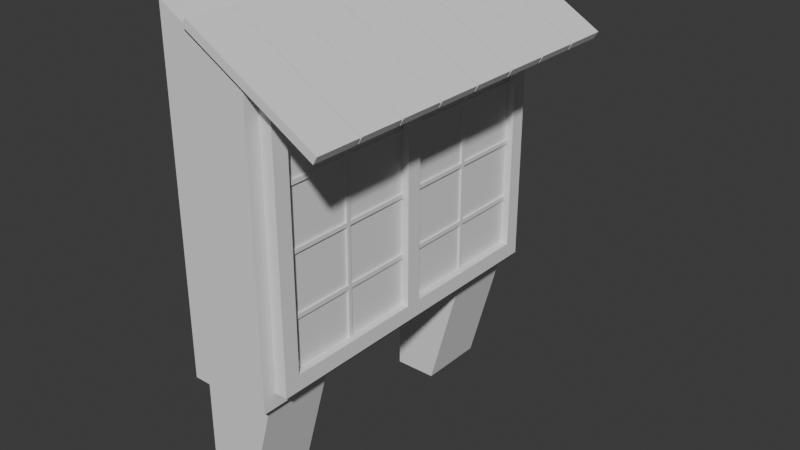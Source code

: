 # Source: okno2xkxb.blend  (saved by Blender 4.1.24; exported with 4.5.12 LTS)
import bpy
from mathutils import Matrix  # noqa: F401  (used for matrix-valued properties, if any)

bpy.ops.wm.read_factory_settings(use_empty=True)
scene = bpy.context.scene
scene.name = 'Scene'

# ---- collections
col_collection = bpy.data.collections.new('Collection'); scene.collection.children.link(col_collection)
col_okna = bpy.data.collections.new('okna'); scene.collection.children.link(col_okna)
col_oknov2 = bpy.data.collections.new('oknoV2'); col_okna.children.link(col_oknov2)

# ---- world
world_world = bpy.data.worlds.new('World'); scene.world = world_world
world_world.use_nodes = True; world_world.node_tree.nodes.clear()
_N = world_world.node_tree.nodes; _L = world_world.node_tree.links
n0 = _N.new('ShaderNodeOutputWorld'); n0.name = 'World Output'; n0.location = (300, 300)
n1 = _N.new('ShaderNodeBackground'); n1.name = 'Background'; n1.location = (10, 300)
n1.inputs[0].default_value = (0.05088, 0.05088, 0.05088, 1.0)
_L.new(n1.outputs[0], n0.inputs[0])
n0.is_active_output = True
world_world.color = (0.05088, 0.05088, 0.05088)
world_world.use_sun_shadow = False
world_world.sun_shadow_jitter_overblur = 0.0

# ---- meshes
me_cube_020 = bpy.data.meshes.new('Cube.020')
me_cube_020.from_pydata([(-1.0, -1.0, -1.0), (-1.0, -1.0, 1.396), (-1.0, 0.9524, -1.0), (-1.0, 0.9524, 1.396), (0.93, -1.0, -1.0), (0.93, -1.0, 1.052), (0.93, 0.9524, -1.0), (0.93, 0.9524, 1.052)], [], [(0, 1, 3, 2), (2, 3, 7, 6), (6, 7, 5, 4), (4, 5, 1, 0), (2, 6, 4, 0), (7, 3, 1, 5)])
_uv = me_cube_020.uv_layers.new(name='UVMap')
_uv.uv.foreach_set('vector', [0.375, 0.0, 0.625, 0.0, 0.625, 0.25, 0.375, 0.25, 0.375, 0.25, 0.625, 0.25, 0.625, 0.5, 0.375, 0.5, 0.375, 0.5, 0.625, 0.5, 0.625, 0.75, 0.375, 0.75, 0.375, 0.75, 0.625, 0.75, 0.625, 1.0, 0.375, 1.0, 0.125, 0.5, 0.375, 0.5, 0.375, 0.75, 0.125, 0.75, 0.625, 0.5, 0.875, 0.5, 0.875, 0.75, 0.625, 0.75])
me_cube_020.update()
me_plane_006 = bpy.data.meshes.new('Plane.006')
me_plane_006.from_pydata([(-1.0, -1.0, 0.0), (1.0, -1.0, 0.0), (-1.0, 1.0, 0.0), (1.0, 1.0, 0.0)], [], [(0, 1, 3, 2)])
_uv = me_plane_006.uv_layers.new(name='UVMap')
_uv.uv.foreach_set('vector', [0.0, 0.0, 1.0, 0.0, 1.0, 1.0, 0.0, 1.0])
me_plane_006.update()
me_cube_021 = bpy.data.meshes.new('Cube.021')
me_cube_021.from_pydata([(-1.0, -1.0, -1.0), (-1.0, -1.0, 1.0), (-1.0, 1.0, -1.0), (-1.0, 1.0, 1.0), (1.0, -1.0, -1.0), (1.0, -1.0, 1.0), (1.0, 1.0, -1.0), (1.0, 1.0, 1.0), (-1.0, -0.905, -1.0), (-1.0, -0.905, 1.0), (1.0, -0.905, -1.0), (1.0, -0.905, 1.0), (-1.0, 0.9053, 1.0), (1.0, 0.9053, -1.0), (-1.0, 0.9053, -1.0), (1.0, 0.9053, 1.0), (-1.0, -0.905, -31.0), (-1.0, -1.0, -31.0), (1.0, 1.0, -31.0), (-1.0, 1.0, -31.0), (1.0, 0.9053, -31.0), (1.0, -1.0, -31.0), (1.0, -0.905, -31.0), (-1.0, 0.9053, -31.0), (1.0, -1.0, -29.0), (1.0, -0.905, -29.0), (-1.0, -1.0, -29.0), (-1.0, -0.905, -29.0), (1.0, 0.9053, -29.0), (1.0, 1.0, -29.0), (-1.0, 0.9053, -29.0), (-1.0, 1.0, -29.0), (-1.0, 0.04811, -1.0), (-1.0, -0.04783, -1.0), (1.0, 0.04811, 1.0), (1.0, -0.04783, 1.0), (-1.0, -0.04783, 1.0), (-1.0, 0.04811, 1.0), (1.0, -0.04783, -1.0), (1.0, 0.04811, -1.0), (1.0, 0.04784, -31.0), (1.0, -0.04756, -31.0), (1.0, -0.04756, -29.0), (1.0, 0.04784, -29.0), (-1.0, 0.04784, -31.0), (-1.0, -0.04756, -31.0), (-1.0, -0.04756, -29.0), (-1.0, 0.04784, -29.0)], [], [(14, 12, 3, 2), (2, 3, 7, 6), (10, 11, 5, 4), (4, 5, 1, 0), (11, 9, 1, 5), (44, 23, 20, 40), (38, 35, 11, 10), (15, 12, 37, 34), (0, 1, 9, 8), (6, 7, 15, 13), (29, 28, 20, 18), (7, 3, 12, 15), (33, 38, 10, 8), (16, 22, 21, 17), (19, 18, 20, 23), (25, 24, 21, 22), (24, 26, 17, 21), (31, 29, 18, 19), (30, 31, 19, 23), (26, 27, 16, 17), (0, 8, 27, 26), (8, 10, 25, 27), (4, 0, 26, 24), (10, 4, 24, 25), (14, 2, 31, 30), (2, 6, 29, 31), (6, 13, 28, 29), (13, 14, 30, 28), (46, 33, 32, 47), (25, 42, 46, 27), (42, 25, 22, 41), (43, 28, 30, 47), (14, 13, 39, 32), (35, 36, 9, 11), (32, 37, 12, 14), (13, 15, 34, 39), (37, 32, 33, 36), (35, 38, 39, 34), (43, 47, 32, 39), (36, 35, 34, 37), (8, 9, 36, 33), (28, 43, 40, 20), (30, 23, 44, 47), (46, 45, 16, 27), (45, 46, 47, 44), (46, 42, 38, 33), (44, 40, 41, 45), (42, 41, 40, 43), (16, 45, 41, 22), (43, 39, 38, 42)])
_uv = me_cube_021.uv_layers.new(name='UVMap')
_uv.uv.foreach_set('vector', [0.375, 0.2381, 0.625, 0.2381, 0.625, 0.25, 0.375, 0.25, 0.375, 0.25, 0.625, 0.25, 0.625, 0.5, 0.375, 0.5, 0.375, 0.7381, 0.625, 0.7381, 0.625, 0.75, 0.375, 0.75, 0.375, 0.75, 0.625, 0.75, 0.625, 1.0, 0.375, 1.0, 0.625, 0.7381, 0.875, 0.7381, 0.875, 0.75, 0.625, 0.75, 0.375, 0.1309, 0.375, 0.2381, 0.375, 0.5119, 0.375, 0.6191, 0.375, 0.6311, 0.625, 0.6311, 0.625, 0.7381, 0.375, 0.7381, 0.625, 0.5119, 0.875, 0.5119, 0.875, 0.6189, 0.625, 0.6189, 0.375, 0.0, 0.625, 0.0, 0.625, 0.01187, 0.375, 0.01187, 0.375, 0.5, 0.625, 0.5, 0.625, 0.5119, 0.375, 0.5119, 0.375, 0.5, 0.375, 0.5119, 0.375, 0.5119, 0.375, 0.5, 0.625, 0.5, 0.875, 0.5, 0.875, 0.5119, 0.625, 0.5119, 0.125, 0.6311, 0.375, 0.6311, 0.375, 0.7381, 0.125, 0.7381, 0.125, 0.7381, 0.375, 0.7381, 0.375, 0.75, 0.125, 0.75, 0.125, 0.5, 0.375, 0.5, 0.375, 0.5119, 0.125, 0.5119, 0.375, 0.7381, 0.375, 0.75, 0.375, 0.75, 0.375, 0.7381, 0.375, 0.75, 0.375, 1.0, 0.375, 1.0, 0.375, 0.75, 0.375, 0.25, 0.375, 0.5, 0.375, 0.5, 0.375, 0.25, 0.375, 0.2381, 0.375, 0.25, 0.375, 0.25, 0.375, 0.2381, 0.375, 0.0, 0.375, 0.01187, 0.375, 0.01187, 0.375, 0.0, 0.375, 0.0, 0.375, 0.01187, 0.375, 0.01187, 0.375, 0.0, 0.125, 0.7381, 0.375, 0.7381, 0.375, 0.7381, 0.125, 0.7381, 0.375, 0.75, 0.375, 1.0, 0.375, 1.0, 0.375, 0.75, 0.375, 0.7381, 0.375, 0.75, 0.375, 0.75, 0.375, 0.7381, 0.375, 0.2381, 0.375, 0.25, 0.375, 0.25, 0.375, 0.2381, 0.375, 0.25, 0.375, 0.5, 0.375, 0.5, 0.375, 0.25, 0.375, 0.5, 0.375, 0.5119, 0.375, 0.5119, 0.375, 0.5, 0.375, 0.5119, 0.125, 0.5119, 0.125, 0.5119, 0.375, 0.5119, 0.375, 0.119, 0.375, 0.1189, 0.125, 0.6189, 0.375, 0.1309, 0.375, 0.7381, 0.375, 0.631, 0.2566, 0.2487, 0.375, 0.01187, 0.375, 0.631, 0.375, 0.7381, 0.375, 0.7381, 0.375, 0.631, 0.375, 0.6191, 0.375, 0.5119, 0.125, 0.5119, 0.2434, 0.2751, 0.125, 0.5119, 0.375, 0.5119, 0.375, 0.6189, 0.125, 0.6189, 0.625, 0.6311, 0.875, 0.6311, 0.875, 0.7381, 0.625, 0.7381, 0.375, 0.1311, 0.625, 0.1311, 0.625, 0.2381, 0.375, 0.2381, 0.375, 0.5119, 0.625, 0.5119, 0.625, 0.6189, 0.375, 0.6189, 0.625, 0.1311, 0.375, 0.1311, 0.375, 0.1189, 0.625, 0.1189, 0.625, 0.6311, 0.375, 0.6311, 0.375, 0.6189, 0.625, 0.6189, 0.375, 0.6191, 0.2434, 0.2751, 0.125, 0.6189, 0.375, 0.6189, 0.875, 0.6311, 0.625, 0.6311, 0.625, 0.6189, 0.875, 0.6189, 0.375, 0.01187, 0.625, 0.01187, 0.625, 0.1189, 0.375, 0.1189, 0.375, 0.5119, 0.375, 0.6191, 0.375, 0.6191, 0.375, 0.5119, 0.375, 0.2381, 0.375, 0.2381, 0.375, 0.1309, 0.375, 0.1309, 0.375, 0.119, 0.375, 0.119, 0.375, 0.01187, 0.375, 0.01187, 0.375, 0.119, 0.375, 0.119, 0.375, 0.1309, 0.375, 0.1309, 0.2566, 0.2487, 0.375, 0.631, 0.375, 0.6311, 0.125, 0.6311, 0.375, 0.1309, 0.375, 0.6191, 0.375, 0.631, 0.375, 0.119, 0.375, 0.631, 0.375, 0.631, 0.375, 0.6191, 0.375, 0.6191, 0.375, 0.01187, 0.375, 0.119, 0.375, 0.631, 0.375, 0.7381, 0.375, 0.6191, 0.375, 0.6189, 0.375, 0.6311, 0.375, 0.631])
me_cube_021.update()
me_cube_022 = bpy.data.meshes.new('Cube.022')
me_cube_022.from_pydata([(-1.0, -1.0, -1.0), (-1.0, -1.0, 1.0), (-1.0, 1.0, -1.0), (-1.0, 1.0, 1.0), (1.0, -1.0, -1.0), (1.0, -1.0, 1.0), (1.0, 1.0, -1.0), (1.0, 1.0, 1.0), (1.0, 0.0139, 59.98), (1.0, -0.0139, 59.98), (-1.0, -0.0139, 59.98), (-1.0, 0.0139, 59.98), (-1.0, -0.0139, -1.0), (-1.0, 0.0139, -1.0), (-1.0, 0.0139, 1.0), (-1.0, -0.0139, 1.0), (1.0, 0.0139, -1.0), (1.0, -0.0139, -1.0), (1.0, -0.0139, 1.0), (1.0, 0.0139, 1.0), (1.0, -0.5038, 1.0), (1.0, -0.479, 1.0), (1.0, -0.479, -1.0), (1.0, -0.5038, -1.0), (-1.0, -0.479, 1.0), (-1.0, -0.5038, 1.0), (-1.0, -0.479, -1.0), (-1.0, -0.5038, -1.0), (1.0, 0.479, 1.0), (1.0, 0.5038, 1.0), (-1.0, 0.5038, 1.0), (-1.0, 0.479, 1.0), (1.0, 0.5038, -1.0), (1.0, 0.479, -1.0), (-1.0, 0.479, -1.0), (-1.0, 0.5038, -1.0), (1.0, 0.0139, -59.97), (1.0, -0.0139, -59.97), (-1.0, -0.0139, -59.97), (-1.0, 0.0139, -59.97), (-1.0, -0.479, 59.98), (-1.0, -0.5038, 59.98), (1.0, -0.5038, 59.98), (1.0, -0.479, 59.98), (-1.0, -0.479, -59.97), (-1.0, -0.5038, -59.97), (1.0, -0.479, -59.97), (1.0, -0.5038, -59.97), (1.0, 0.5038, -59.97), (1.0, 0.479, -59.97), (-1.0, 0.479, -59.97), (-1.0, 0.5038, -59.97), (-1.0, 0.5038, 59.98), (-1.0, 0.479, 59.98), (1.0, 0.479, 59.98), (1.0, 0.5038, 59.98), (-1.0, -0.5038, 31.61), (-1.0, -0.5038, 29.37), (-1.0, -0.479, 29.37), (-1.0, -0.479, 31.61), (1.0, -0.5038, 31.61), (1.0, -0.5038, 29.37), (1.0, -0.479, 31.61), (1.0, -0.479, 29.37), (-1.0, -0.0139, 29.37), (-1.0, -0.0139, 31.61), (-1.0, 0.0139, 29.37), (-1.0, 0.0139, 31.61), (1.0, -0.0139, 31.61), (1.0, -0.0139, 29.37), (1.0, 0.0139, 31.61), (1.0, 0.0139, 29.37), (1.0, 0.5038, 29.37), (1.0, 0.5038, 31.61), (1.0, 0.479, 29.37), (1.0, 0.479, 31.61), (-1.0, 0.5038, 31.61), (-1.0, 0.5038, 29.37), (-1.0, 0.479, 31.61), (-1.0, 0.479, 29.37), (1.0, 0.479, -31.6), (1.0, 0.479, -29.37), (1.0, 0.5038, -29.37), (1.0, 0.5038, -31.6), (-1.0, 0.479, -31.6), (-1.0, 0.479, -29.37), (-1.0, 0.5038, -31.6), (-1.0, 0.5038, -29.37), (1.0, -0.0139, -31.6), (1.0, -0.0139, -29.37), (1.0, 0.0139, -29.37), (1.0, 0.0139, -31.6), (-1.0, -0.0139, -31.6), (-1.0, -0.0139, -29.37), (-1.0, 0.0139, -31.6), (-1.0, 0.0139, -29.37), (-1.0, -0.479, -31.6), (-1.0, -0.479, -29.37), (-1.0, -0.5038, -29.37), (-1.0, -0.5038, -31.6), (1.0, -0.5038, -31.6), (1.0, -0.5038, -29.37), (1.0, -0.479, -29.37), (1.0, -0.479, -31.6), (-1.0, -0.01485, 29.37), (-1.0, -0.01485, 31.61), (1.0, -0.01485, 31.61), (1.0, -0.01485, 29.37), (1.0, 0.01488, 29.37), (1.0, 0.01488, 31.61), (-1.0, 0.01488, 31.61), (-1.0, 0.01488, 29.37), (-1.0, -0.01485, -31.6), (-1.0, -0.01485, -29.37), (1.0, -0.01485, -29.37), (1.0, -0.01485, -31.6), (1.0, 0.01488, -31.6), (1.0, 0.01488, -29.37), (-1.0, 0.01488, -31.6), (-1.0, 0.01488, -29.37), (-1.0, -0.9952, -29.37), (-1.0, -0.9952, -31.6), (1.0, -0.9952, -31.6), (1.0, -0.9952, -29.37), (-1.0, -0.9952, 31.61), (-1.0, -0.9952, 29.37), (1.0, -0.9952, 31.61), (1.0, -0.9952, 29.37), (1.0, 0.9952, 29.37), (1.0, 0.9952, 31.61), (-1.0, 0.9952, 31.61), (-1.0, 0.9952, 29.37), (1.0, 0.9952, -29.37), (1.0, 0.9952, -31.6), (-1.0, 0.9952, -31.6), (-1.0, 0.9952, -29.37)], [], [(6, 7, 29, 32), (2, 3, 7, 6), (10, 9, 8, 11), (4, 5, 1, 0), (34, 33, 16, 13), (28, 31, 14, 19), (23, 20, 5, 4), (26, 24, 15, 12), (17, 18, 21, 22), (2, 6, 32, 35), (33, 34, 85, 81), (26, 22, 102, 97), (18, 17, 16, 19), (14, 13, 12, 15), (0, 1, 25, 27), (12, 17, 22, 26), (27, 23, 4, 0), (20, 25, 1, 5), (31, 28, 74, 79), (24, 26, 27, 25), (19, 14, 66, 71), (20, 23, 22, 21), (18, 15, 24, 21), (7, 3, 30, 29), (35, 30, 3, 2), (13, 14, 31, 34), (29, 30, 77, 72), (15, 18, 69, 64), (30, 35, 34, 31), (28, 33, 32, 29), (33, 28, 19, 16), (37, 38, 39, 36), (41, 42, 43, 40), (47, 45, 44, 46), (49, 50, 51, 48), (53, 54, 55, 52), (18, 19, 71, 69), (32, 33, 81, 82), (68, 70, 8, 9), (22, 23, 101, 102), (34, 35, 87, 85), (17, 12, 93, 89), (25, 20, 61, 57), (103, 100, 47, 46), (84, 86, 51, 50), (16, 17, 89, 90), (24, 25, 57, 58), (27, 26, 97, 98), (30, 31, 79, 77), (12, 13, 95, 93), (20, 21, 63, 61), (76, 78, 53, 52), (92, 94, 39, 38), (60, 62, 43, 42), (62, 59, 40, 43), (67, 65, 10, 11), (21, 24, 58, 63), (59, 56, 41, 40), (70, 67, 11, 8), (75, 73, 55, 54), (65, 68, 9, 10), (14, 15, 64, 66), (78, 75, 54, 53), (80, 84, 50, 49), (73, 76, 52, 55), (28, 29, 72, 74), (86, 83, 48, 51), (88, 92, 38, 37), (35, 32, 82, 87), (83, 80, 49, 48), (94, 91, 36, 39), (96, 103, 46, 44), (13, 16, 90, 95), (91, 88, 37, 36), (23, 27, 98, 101), (100, 99, 45, 47), (99, 96, 44, 45), (62, 60, 61, 63), (56, 59, 58, 57), (70, 68, 69, 71), (65, 67, 66, 64), (78, 76, 77, 79), (73, 75, 74, 72), (86, 84, 85, 87), (80, 83, 82, 81), (94, 92, 93, 95), (88, 91, 90, 89), (100, 103, 102, 101), (96, 99, 98, 97), (56, 60, 42, 41), (62, 63, 107, 106), (58, 59, 105, 104), (63, 58, 104, 107), (59, 62, 106, 105), (78, 79, 111, 110), (74, 75, 109, 108), (79, 74, 108, 111), (75, 78, 110, 109), (97, 102, 114, 113), (103, 96, 112, 115), (96, 97, 113, 112), (102, 103, 115, 114), (85, 84, 118, 119), (80, 81, 117, 116), (81, 85, 119, 117), (84, 80, 116, 118), (100, 101, 123, 122), (98, 99, 121, 120), (101, 98, 120, 123), (99, 100, 122, 121), (56, 57, 125, 124), (57, 61, 127, 125), (60, 56, 124, 126), (61, 60, 126, 127), (87, 82, 132, 135), (83, 86, 134, 133), (72, 77, 131, 128), (73, 72, 128, 129), (77, 76, 130, 131), (86, 87, 135, 134), (82, 83, 133, 132), (76, 73, 129, 130)])
_uv = me_cube_022.uv_layers.new(name='UVMap')
_uv.uv.foreach_set('vector', [0.375, 0.5, 0.625, 0.5, 0.625, 0.562, 0.375, 0.562, 0.375, 0.25, 0.625, 0.25, 0.625, 0.5, 0.375, 0.5, 0.875, 0.6267, 0.625, 0.6267, 0.625, 0.6233, 0.875, 0.6233, 0.375, 0.75, 0.625, 0.75, 0.625, 1.0, 0.375, 1.0, 0.125, 0.5651, 0.375, 0.5651, 0.375, 0.6233, 0.125, 0.6233, 0.625, 0.5651, 0.875, 0.5651, 0.875, 0.6233, 0.625, 0.6233, 0.375, 0.6881, 0.625, 0.6881, 0.625, 0.75, 0.375, 0.75, 0.375, 0.06504, 0.625, 0.06504, 0.625, 0.1233, 0.375, 0.1233, 0.375, 0.6267, 0.625, 0.6267, 0.625, 0.685, 0.375, 0.685, 0.125, 0.5, 0.375, 0.5, 0.375, 0.562, 0.125, 0.562, 0.375, 0.5651, 0.125, 0.5651, 0.125, 0.5651, 0.375, 0.5651, 0.125, 0.685, 0.375, 0.685, 0.375, 0.685, 0.125, 0.685, 0.625, 0.6267, 0.375, 0.6267, 0.375, 0.6233, 0.625, 0.6233, 0.625, 0.1267, 0.375, 0.1267, 0.375, 0.1233, 0.625, 0.1233, 0.375, 0.0, 0.625, 0.0, 0.625, 0.06193, 0.375, 0.06193, 0.125, 0.6267, 0.375, 0.6267, 0.375, 0.685, 0.125, 0.685, 0.125, 0.6881, 0.375, 0.6881, 0.375, 0.75, 0.125, 0.75, 0.625, 0.6881, 0.875, 0.6881, 0.875, 0.75, 0.625, 0.75, 0.875, 0.5651, 0.625, 0.5651, 0.625, 0.5651, 0.875, 0.5651, 0.625, 0.06504, 0.375, 0.06504, 0.375, 0.06193, 0.625, 0.06193, 0.625, 0.6233, 0.875, 0.6233, 0.875, 0.6233, 0.625, 0.6233, 0.625, 0.6881, 0.375, 0.6881, 0.375, 0.685, 0.625, 0.685, 0.625, 0.6267, 0.875, 0.6267, 0.875, 0.685, 0.625, 0.685, 0.625, 0.5, 0.875, 0.5, 0.875, 0.562, 0.625, 0.562, 0.375, 0.188, 0.625, 0.188, 0.625, 0.25, 0.375, 0.25, 0.375, 0.1267, 0.625, 0.1267, 0.625, 0.1849, 0.375, 0.1849, 0.625, 0.562, 0.875, 0.562, 0.875, 0.562, 0.625, 0.562, 0.875, 0.6267, 0.625, 0.6267, 0.625, 0.6267, 0.875, 0.6267, 0.625, 0.188, 0.375, 0.188, 0.375, 0.1849, 0.625, 0.1849, 0.625, 0.5651, 0.375, 0.5651, 0.375, 0.562, 0.625, 0.562, 0.375, 0.5651, 0.625, 0.5651, 0.625, 0.6233, 0.375, 0.6233, 0.375, 0.6267, 0.125, 0.6267, 0.125, 0.6233, 0.375, 0.6233, 0.875, 0.6881, 0.625, 0.6881, 0.625, 0.685, 0.875, 0.685, 0.375, 0.6881, 0.125, 0.6881, 0.125, 0.685, 0.375, 0.685, 0.375, 0.5651, 0.125, 0.5651, 0.125, 0.562, 0.375, 0.562, 0.875, 0.5651, 0.625, 0.5651, 0.625, 0.562, 0.875, 0.562, 0.625, 0.6267, 0.625, 0.6233, 0.625, 0.6233, 0.625, 0.6267, 0.375, 0.562, 0.375, 0.5651, 0.375, 0.5651, 0.375, 0.562, 0.625, 0.6267, 0.625, 0.6233, 0.625, 0.6233, 0.625, 0.6267, 0.375, 0.685, 0.375, 0.6881, 0.375, 0.6881, 0.375, 0.685, 0.375, 0.1849, 0.375, 0.188, 0.375, 0.188, 0.375, 0.1849, 0.375, 0.6267, 0.125, 0.6267, 0.125, 0.6267, 0.375, 0.6267, 0.875, 0.6881, 0.625, 0.6881, 0.625, 0.6881, 0.875, 0.6881, 0.375, 0.685, 0.375, 0.6881, 0.375, 0.6881, 0.375, 0.685, 0.375, 0.1849, 0.375, 0.188, 0.375, 0.188, 0.375, 0.1849, 0.375, 0.6233, 0.375, 0.6267, 0.375, 0.6267, 0.375, 0.6233, 0.625, 0.06504, 0.625, 0.06193, 0.625, 0.06193, 0.625, 0.06504, 0.375, 0.06193, 0.375, 0.06504, 0.375, 0.06504, 0.375, 0.06193, 0.625, 0.188, 0.625, 0.1849, 0.625, 0.1849, 0.625, 0.188, 0.375, 0.1233, 0.375, 0.1267, 0.375, 0.1267, 0.375, 0.1233, 0.625, 0.6881, 0.625, 0.685, 0.625, 0.685, 0.625, 0.6881, 0.625, 0.188, 0.625, 0.1849, 0.625, 0.1849, 0.625, 0.188, 0.375, 0.1233, 0.375, 0.1267, 0.375, 0.1267, 0.375, 0.1233, 0.625, 0.6881, 0.625, 0.685, 0.625, 0.685, 0.625, 0.6881, 0.625, 0.685, 0.875, 0.685, 0.875, 0.685, 0.625, 0.685, 0.625, 0.1267, 0.625, 0.1233, 0.625, 0.1233, 0.625, 0.1267, 0.625, 0.685, 0.875, 0.685, 0.875, 0.685, 0.625, 0.685, 0.625, 0.06504, 0.625, 0.06193, 0.625, 0.06193, 0.625, 0.06504, 0.625, 0.6233, 0.875, 0.6233, 0.875, 0.6233, 0.625, 0.6233, 0.625, 0.5651, 0.625, 0.562, 0.625, 0.562, 0.625, 0.5651, 0.875, 0.6267, 0.625, 0.6267, 0.625, 0.6267, 0.875, 0.6267, 0.625, 0.1267, 0.625, 0.1233, 0.625, 0.1233, 0.625, 0.1267, 0.875, 0.5651, 0.625, 0.5651, 0.625, 0.5651, 0.875, 0.5651, 0.375, 0.5651, 0.125, 0.5651, 0.125, 0.5651, 0.375, 0.5651, 0.625, 0.562, 0.875, 0.562, 0.875, 0.562, 0.625, 0.562, 0.625, 0.5651, 0.625, 0.562, 0.625, 0.562, 0.625, 0.5651, 0.125, 0.562, 0.375, 0.562, 0.375, 0.562, 0.125, 0.562, 0.375, 0.6267, 0.125, 0.6267, 0.125, 0.6267, 0.375, 0.6267, 0.125, 0.562, 0.375, 0.562, 0.375, 0.562, 0.125, 0.562, 0.375, 0.562, 0.375, 0.5651, 0.375, 0.5651, 0.375, 0.562, 0.125, 0.6233, 0.375, 0.6233, 0.375, 0.6233, 0.125, 0.6233, 0.125, 0.685, 0.375, 0.685, 0.375, 0.685, 0.125, 0.685, 0.125, 0.6233, 0.375, 0.6233, 0.375, 0.6233, 0.125, 0.6233, 0.375, 0.6233, 0.375, 0.6267, 0.375, 0.6267, 0.375, 0.6233, 0.375, 0.6881, 0.125, 0.6881, 0.125, 0.6881, 0.375, 0.6881, 0.375, 0.6881, 0.125, 0.6881, 0.125, 0.6881, 0.375, 0.6881, 0.375, 0.06193, 0.375, 0.06504, 0.375, 0.06504, 0.375, 0.06193, 0.625, 0.685, 0.625, 0.6881, 0.625, 0.6881, 0.625, 0.685, 0.625, 0.06193, 0.625, 0.06504, 0.625, 0.06504, 0.625, 0.06193, 0.625, 0.6233, 0.625, 0.6267, 0.625, 0.6267, 0.625, 0.6233, 0.625, 0.1233, 0.625, 0.1267, 0.625, 0.1267, 0.625, 0.1233, 0.625, 0.1849, 0.625, 0.188, 0.625, 0.188, 0.625, 0.1849, 0.625, 0.562, 0.625, 0.5651, 0.625, 0.5651, 0.625, 0.562, 0.375, 0.188, 0.375, 0.1849, 0.375, 0.1849, 0.375, 0.188, 0.375, 0.5651, 0.375, 0.562, 0.375, 0.562, 0.375, 0.5651, 0.375, 0.1267, 0.375, 0.1233, 0.375, 0.1233, 0.375, 0.1267, 0.375, 0.6267, 0.375, 0.6233, 0.375, 0.6233, 0.375, 0.6267, 0.375, 0.6881, 0.375, 0.685, 0.375, 0.685, 0.375, 0.6881, 0.375, 0.06504, 0.375, 0.06193, 0.375, 0.06193, 0.375, 0.06504, 0.875, 0.6881, 0.625, 0.6881, 0.625, 0.6881, 0.875, 0.6881, 0.625, 0.685, 0.625, 0.685, 0.625, 0.685, 0.625, 0.685, 0.625, 0.06504, 0.625, 0.06504, 0.625, 0.06504, 0.625, 0.06504, 0.625, 0.685, 0.875, 0.685, 0.875, 0.685, 0.625, 0.685, 0.875, 0.685, 0.625, 0.685, 0.625, 0.685, 0.875, 0.685, 0.625, 0.1849, 0.625, 0.1849, 0.625, 0.1849, 0.625, 0.1849, 0.625, 0.5651, 0.625, 0.5651, 0.625, 0.5651, 0.625, 0.5651, 0.875, 0.5651, 0.625, 0.5651, 0.625, 0.5651, 0.875, 0.5651, 0.625, 0.5651, 0.875, 0.5651, 0.875, 0.5651, 0.625, 0.5651, 0.125, 0.685, 0.375, 0.685, 0.375, 0.685, 0.125, 0.685, 0.375, 0.685, 0.125, 0.685, 0.125, 0.685, 0.375, 0.685, 0.375, 0.06504, 0.375, 0.06504, 0.375, 0.06504, 0.375, 0.06504, 0.375, 0.685, 0.375, 0.685, 0.375, 0.685, 0.375, 0.685, 0.375, 0.1849, 0.375, 0.1849, 0.375, 0.1849, 0.375, 0.1849, 0.375, 0.5651, 0.375, 0.5651, 0.375, 0.5651, 0.375, 0.5651, 0.375, 0.5651, 0.125, 0.5651, 0.125, 0.5651, 0.375, 0.5651, 0.125, 0.5651, 0.375, 0.5651, 0.375, 0.5651, 0.125, 0.5651, 0.375, 0.6881, 0.375, 0.6881, 0.375, 0.6881, 0.375, 0.6881, 0.375, 0.06193, 0.375, 0.06193, 0.375, 0.06193, 0.375, 0.06193, 0.375, 0.6881, 0.125, 0.6881, 0.125, 0.6881, 0.375, 0.6881, 0.125, 0.6881, 0.375, 0.6881, 0.375, 0.6881, 0.125, 0.6881, 0.625, 0.06193, 0.625, 0.06193, 0.625, 0.06193, 0.625, 0.06193, 0.875, 0.6881, 0.625, 0.6881, 0.625, 0.6881, 0.875, 0.6881, 0.625, 0.6881, 0.875, 0.6881, 0.875, 0.6881, 0.625, 0.6881, 0.625, 0.6881, 0.625, 0.6881, 0.625, 0.6881, 0.625, 0.6881, 0.125, 0.562, 0.375, 0.562, 0.375, 0.562, 0.125, 0.562, 0.375, 0.562, 0.125, 0.562, 0.125, 0.562, 0.375, 0.562, 0.625, 0.562, 0.875, 0.562, 0.875, 0.562, 0.625, 0.562, 0.625, 0.562, 0.625, 0.562, 0.625, 0.562, 0.625, 0.562, 0.625, 0.188, 0.625, 0.188, 0.625, 0.188, 0.625, 0.188, 0.375, 0.188, 0.375, 0.188, 0.375, 0.188, 0.375, 0.188, 0.375, 0.562, 0.375, 0.562, 0.375, 0.562, 0.375, 0.562, 0.875, 0.562, 0.625, 0.562, 0.625, 0.562, 0.875, 0.562])
me_cube_022.update()
me_cube_023 = bpy.data.meshes.new('Cube.023')
me_cube_023.from_pydata([(-1.0, -1.0, -1.0), (-1.0, -1.0, 1.0), (-1.0, 1.0, -1.0), (-1.0, 1.0, 1.0), (1.0, -1.0, -1.0), (1.0, -1.0, 1.0), (1.0, 1.0, -1.0), (1.0, 1.0, 1.0)], [], [(0, 1, 3, 2), (2, 3, 7, 6), (6, 7, 5, 4), (4, 5, 1, 0), (2, 6, 4, 0), (7, 3, 1, 5)])
_uv = me_cube_023.uv_layers.new(name='UVMap')
_uv.uv.foreach_set('vector', [0.375, 0.0, 0.625, 0.0, 0.625, 0.25, 0.375, 0.25, 0.375, 0.25, 0.625, 0.25, 0.625, 0.5, 0.375, 0.5, 0.375, 0.5, 0.625, 0.5, 0.625, 0.75, 0.375, 0.75, 0.375, 0.75, 0.625, 0.75, 0.625, 1.0, 0.375, 1.0, 0.125, 0.5, 0.375, 0.5, 0.375, 0.75, 0.125, 0.75, 0.625, 0.5, 0.875, 0.5, 0.875, 0.75, 0.625, 0.75])
me_cube_023.update()
me_cube_024 = bpy.data.meshes.new('Cube.024')
me_cube_024.from_pydata([(-1.094, -1.0, -1.0), (-1.094, -1.0, 1.0), (-1.094, 1.0, -1.0), (-1.094, 1.0, 1.0), (1.0, -1.0, -1.0), (1.0, -1.0, 1.0), (1.0, 1.0, -1.0), (1.0, 1.0, 1.0), (-1.094, 1.1, -1.0), (-1.094, 1.1, 1.0), (-1.094, 3.1, -1.0), (-1.094, 3.1, 1.0), (1.0, 1.1, -1.0), (1.0, 1.1, 1.0), (1.0, 3.1, -1.0), (1.0, 3.1, 1.0), (-1.094, 3.2, -1.0), (-1.094, 3.2, 1.0), (-1.094, 5.2, -1.0), (-1.094, 5.2, 1.0), (1.0, 3.2, -1.0), (1.0, 3.2, 1.0), (1.0, 5.2, -1.0), (1.0, 5.2, 1.0), (-1.094, 5.3, -1.0), (-1.094, 5.3, 1.0), (-1.094, 7.3, -1.0), (-1.094, 7.3, 1.0), (1.0, 5.3, -1.0), (1.0, 5.3, 1.0), (1.0, 7.3, -1.0), (1.0, 7.3, 1.0), (-1.094, 7.4, -1.0), (-1.094, 7.4, 1.0), (-1.094, 9.4, -1.0), (-1.094, 9.4, 1.0), (1.0, 7.4, -1.0), (1.0, 7.4, 1.0), (1.0, 9.4, -1.0), (1.0, 9.4, 1.0), (-1.094, 9.5, -1.0), (-1.094, 9.5, 1.0), (-1.094, 11.5, -1.0), (-1.094, 11.5, 1.0), (1.0, 9.5, -1.0), (1.0, 9.5, 1.0), (1.0, 11.5, -1.0), (1.0, 11.5, 1.0), (-1.094, 11.6, -1.0), (-1.094, 11.6, 1.0), (-1.094, 13.6, -1.0), (-1.094, 13.6, 1.0), (1.0, 11.6, -1.0), (1.0, 11.6, 1.0), (1.0, 13.6, -1.0), (1.0, 13.6, 1.0), (-1.094, 13.7, -1.0), (-1.094, 13.7, 1.0), (-1.094, 15.7, -1.0), (-1.094, 15.7, 1.0), (1.0, 13.7, -1.0), (1.0, 13.7, 1.0), (1.0, 15.7, -1.0), (1.0, 15.7, 1.0)], [], [(0, 1, 3, 2), (2, 3, 7, 6), (6, 7, 5, 4), (4, 5, 1, 0), (2, 6, 4, 0), (7, 3, 1, 5), (8, 9, 11, 10), (10, 11, 15, 14), (14, 15, 13, 12), (12, 13, 9, 8), (10, 14, 12, 8), (15, 11, 9, 13), (16, 17, 19, 18), (18, 19, 23, 22), (22, 23, 21, 20), (20, 21, 17, 16), (18, 22, 20, 16), (23, 19, 17, 21), (24, 25, 27, 26), (26, 27, 31, 30), (30, 31, 29, 28), (28, 29, 25, 24), (26, 30, 28, 24), (31, 27, 25, 29), (32, 33, 35, 34), (34, 35, 39, 38), (38, 39, 37, 36), (36, 37, 33, 32), (34, 38, 36, 32), (39, 35, 33, 37), (40, 41, 43, 42), (42, 43, 47, 46), (46, 47, 45, 44), (44, 45, 41, 40), (42, 46, 44, 40), (47, 43, 41, 45), (48, 49, 51, 50), (50, 51, 55, 54), (54, 55, 53, 52), (52, 53, 49, 48), (50, 54, 52, 48), (55, 51, 49, 53), (56, 57, 59, 58), (58, 59, 63, 62), (62, 63, 61, 60), (60, 61, 57, 56), (58, 62, 60, 56), (63, 59, 57, 61)])
_uv = me_cube_024.uv_layers.new(name='UVMap')
_uv.uv.foreach_set('vector', [0.375, 0.0, 0.625, 0.0, 0.625, 0.25, 0.375, 0.25, 0.375, 0.25, 0.625, 0.25, 0.625, 0.5, 0.375, 0.5, 0.375, 0.5, 0.625, 0.5, 0.625, 0.75, 0.375, 0.75, 0.375, 0.75, 0.625, 0.75, 0.625, 1.0, 0.375, 1.0, 0.125, 0.5, 0.375, 0.5, 0.375, 0.75, 0.125, 0.75, 0.625, 0.5, 0.875, 0.5, 0.875, 0.75, 0.625, 0.75, 0.375, 0.0, 0.625, 0.0, 0.625, 0.25, 0.375, 0.25, 0.375, 0.25, 0.625, 0.25, 0.625, 0.5, 0.375, 0.5, 0.375, 0.5, 0.625, 0.5, 0.625, 0.75, 0.375, 0.75, 0.375, 0.75, 0.625, 0.75, 0.625, 1.0, 0.375, 1.0, 0.125, 0.5, 0.375, 0.5, 0.375, 0.75, 0.125, 0.75, 0.625, 0.5, 0.875, 0.5, 0.875, 0.75, 0.625, 0.75, 0.375, 0.0, 0.625, 0.0, 0.625, 0.25, 0.375, 0.25, 0.375, 0.25, 0.625, 0.25, 0.625, 0.5, 0.375, 0.5, 0.375, 0.5, 0.625, 0.5, 0.625, 0.75, 0.375, 0.75, 0.375, 0.75, 0.625, 0.75, 0.625, 1.0, 0.375, 1.0, 0.125, 0.5, 0.375, 0.5, 0.375, 0.75, 0.125, 0.75, 0.625, 0.5, 0.875, 0.5, 0.875, 0.75, 0.625, 0.75, 0.375, 0.0, 0.625, 0.0, 0.625, 0.25, 0.375, 0.25, 0.375, 0.25, 0.625, 0.25, 0.625, 0.5, 0.375, 0.5, 0.375, 0.5, 0.625, 0.5, 0.625, 0.75, 0.375, 0.75, 0.375, 0.75, 0.625, 0.75, 0.625, 1.0, 0.375, 1.0, 0.125, 0.5, 0.375, 0.5, 0.375, 0.75, 0.125, 0.75, 0.625, 0.5, 0.875, 0.5, 0.875, 0.75, 0.625, 0.75, 0.375, 0.0, 0.625, 0.0, 0.625, 0.25, 0.375, 0.25, 0.375, 0.25, 0.625, 0.25, 0.625, 0.5, 0.375, 0.5, 0.375, 0.5, 0.625, 0.5, 0.625, 0.75, 0.375, 0.75, 0.375, 0.75, 0.625, 0.75, 0.625, 1.0, 0.375, 1.0, 0.125, 0.5, 0.375, 0.5, 0.375, 0.75, 0.125, 0.75, 0.625, 0.5, 0.875, 0.5, 0.875, 0.75, 0.625, 0.75, 0.375, 0.0, 0.625, 0.0, 0.625, 0.25, 0.375, 0.25, 0.375, 0.25, 0.625, 0.25, 0.625, 0.5, 0.375, 0.5, 0.375, 0.5, 0.625, 0.5, 0.625, 0.75, 0.375, 0.75, 0.375, 0.75, 0.625, 0.75, 0.625, 1.0, 0.375, 1.0, 0.125, 0.5, 0.375, 0.5, 0.375, 0.75, 0.125, 0.75, 0.625, 0.5, 0.875, 0.5, 0.875, 0.75, 0.625, 0.75, 0.375, 0.0, 0.625, 0.0, 0.625, 0.25, 0.375, 0.25, 0.375, 0.25, 0.625, 0.25, 0.625, 0.5, 0.375, 0.5, 0.375, 0.5, 0.625, 0.5, 0.625, 0.75, 0.375, 0.75, 0.375, 0.75, 0.625, 0.75, 0.625, 1.0, 0.375, 1.0, 0.125, 0.5, 0.375, 0.5, 0.375, 0.75, 0.125, 0.75, 0.625, 0.5, 0.875, 0.5, 0.875, 0.75, 0.625, 0.75, 0.375, 0.0, 0.625, 0.0, 0.625, 0.25, 0.375, 0.25, 0.375, 0.25, 0.625, 0.25, 0.625, 0.5, 0.375, 0.5, 0.375, 0.5, 0.625, 0.5, 0.625, 0.75, 0.375, 0.75, 0.375, 0.75, 0.625, 0.75, 0.625, 1.0, 0.375, 1.0, 0.125, 0.5, 0.375, 0.5, 0.375, 0.75, 0.125, 0.75, 0.625, 0.5, 0.875, 0.5, 0.875, 0.75, 0.625, 0.75])
me_cube_024.update()
me_cube_025 = bpy.data.meshes.new('Cube.025')
me_cube_025.from_pydata([(-1.25, -1.0, -2.0), (-1.25, -1.0, 1.0), (-1.25, 1.0, -2.0), (-1.25, 1.0, 1.0), (8.941e-08, -1.0, -2.0), (1.0, -1.0, 1.0), (8.941e-08, 1.0, -2.0), (1.0, 1.0, 1.0), (-1.25, 6.5, -2.0), (-1.25, 6.5, 1.0), (-1.25, 8.5, -2.0), (-1.25, 8.5, 1.0), (8.941e-08, 6.5, -2.0), (1.0, 6.5, 1.0), (8.941e-08, 8.5, -2.0), (1.0, 8.5, 1.0)], [], [(0, 1, 3, 2), (2, 3, 7, 6), (6, 7, 5, 4), (4, 5, 1, 0), (2, 6, 4, 0), (7, 3, 1, 5), (8, 9, 11, 10), (10, 11, 15, 14), (14, 15, 13, 12), (12, 13, 9, 8), (10, 14, 12, 8), (15, 11, 9, 13)])
_uv = me_cube_025.uv_layers.new(name='UVMap')
_uv.uv.foreach_set('vector', [0.375, 0.0, 0.625, 0.0, 0.625, 0.25, 0.375, 0.25, 0.375, 0.25, 0.625, 0.25, 0.625, 0.5, 0.375, 0.5, 0.375, 0.5, 0.625, 0.5, 0.625, 0.75, 0.375, 0.75, 0.375, 0.75, 0.625, 0.75, 0.625, 1.0, 0.375, 1.0, 0.125, 0.5, 0.375, 0.5, 0.375, 0.75, 0.125, 0.75, 0.625, 0.5, 0.875, 0.5, 0.875, 0.75, 0.625, 0.75, 0.375, 0.0, 0.625, 0.0, 0.625, 0.25, 0.375, 0.25, 0.375, 0.25, 0.625, 0.25, 0.625, 0.5, 0.375, 0.5, 0.375, 0.5, 0.625, 0.5, 0.625, 0.75, 0.375, 0.75, 0.375, 0.75, 0.625, 0.75, 0.625, 1.0, 0.375, 1.0, 0.125, 0.5, 0.375, 0.5, 0.375, 0.75, 0.125, 0.75, 0.625, 0.5, 0.875, 0.5, 0.875, 0.75, 0.625, 0.75])
me_cube_025.update()

# ---- objects
ob_bolkon = bpy.data.objects.new('bolkon', me_cube_020)
ob_okno_002 = bpy.data.objects.new('okno.002', me_plane_006)
ob_ramka_002 = bpy.data.objects.new('ramka.002', me_cube_021)
ob_ramki_002 = bpy.data.objects.new('ramki.002', me_cube_022)
ob_doskabig_002 = bpy.data.objects.new('doskabig.002', me_cube_023)
ob_doski_002 = bpy.data.objects.new('doski.002', me_cube_024)
ob_balkiokna = bpy.data.objects.new('balkiokna', me_cube_025)

# ---- transforms, parenting, visibility, modifiers, constraints
ob_bolkon.location = (-1.0, 11.0, 12.1)
ob_bolkon.scale = (1.0, 4.2, 3.2)
ob_okno_002.location = (0.02778, 10.9, 12.09)
ob_okno_002.rotation_euler = (-0.0, 1.571, 0.0)
ob_okno_002.scale = (2.7, 3.6, 0.9)
ob_ramka_002.location = (0.02778, 10.9, 14.79)
ob_ramka_002.scale = (0.18, 3.778, 0.18)
ob_ramki_002.location = (0.02778, 10.9, 12.09)
ob_ramki_002.scale = (0.045, 3.663, 0.045)
ob_doskabig_002.location = (0.08316, 10.9, 15.44)
ob_doskabig_002.rotation_euler = (2.079e-08, 0.5236, 7.757e-08)
ob_doskabig_002.scale = (1.62, 4.135, 0.09)
ob_doski_002.location = (0.2404, 7.187, 15.45)
ob_doski_002.rotation_euler = (2.079e-08, 0.5236, 7.757e-08)
ob_doski_002.scale = (1.601, 0.5056, 0.0891)
ob_balkiokna.location = (-1.0, 7.9, 8.0)
ob_balkiokna.scale = (0.8, 0.8, 1.0)

# ---- collection membership
col_oknov2.objects.link(ob_bolkon)
col_oknov2.objects.link(ob_okno_002)
col_oknov2.objects.link(ob_ramka_002)
col_oknov2.objects.link(ob_ramki_002)
col_oknov2.objects.link(ob_doskabig_002)
col_oknov2.objects.link(ob_doski_002)
col_oknov2.objects.link(ob_balkiokna)

# ---- scene / render settings (as saved in the file)
scene.frame_start = 1; scene.frame_end = 250; scene.frame_set(1)
scene.render.engine = 'BLENDER_EEVEE_NEXT'
scene.cycles.sampling_pattern = 'TABULATED_SOBOL'
scene.eevee.ray_tracing_options.trace_max_roughness = 0.0
bpy.context.view_layer.update()

# ---- added for rendering (the .blend has no active camera and no usable light): camera, sun
cam_auto = bpy.data.cameras.new('AutoCamera')
cam_auto.lens = 50.0
cam_auto.sensor_width = 36.0
cam_auto.clip_end = 1000.0
ob_auto_camera = bpy.data.objects.new('AutoCamera', cam_auto)
scene.collection.objects.link(ob_auto_camera)
ob_auto_camera.location = (12.803, -4.65779, 21.6576)
ob_auto_camera.rotation_euler = (1.09748, -7.21219e-08, 0.694738)
scene.camera = ob_auto_camera
light_auto_sun = bpy.data.lights.new('AutoSun', 'SUN')
light_auto_sun.energy = 3.0
light_auto_sun.angle = 0.0523599
ob_auto_sun = bpy.data.objects.new('AutoSun', light_auto_sun)
scene.collection.objects.link(ob_auto_sun)
ob_auto_sun.rotation_euler = (0.872665, 0.174533, 0.523599)
bpy.context.view_layer.update()
